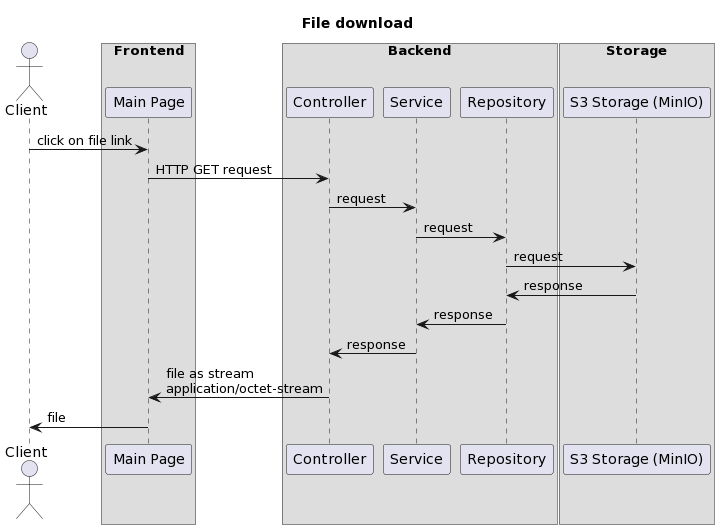

The diagram above was rendered by PlantUML. Its source (embedded in the PNG):
@startuml
title File download

actor Client as Client

box "Frontend"
participant "Main Page"
end box

box "Backend"
participant "Controller"
participant "Service"
participant "Repository"
end box

box "Storage"
participant "S3 Storage (MinIO)"
end box

Client -> "Main Page" : click on file link
"Main Page" -> Controller : HTTP GET request
Controller -> Service : request
Service -> Repository : request
Repository -> "S3 Storage (MinIO)" : request
"S3 Storage (MinIO)" -> Repository : response
Repository -> Service : response
Service -> Controller : response
Controller -> "Main Page" : file as stream \napplication/octet-stream
"Main Page" -> Client : file
@enduml